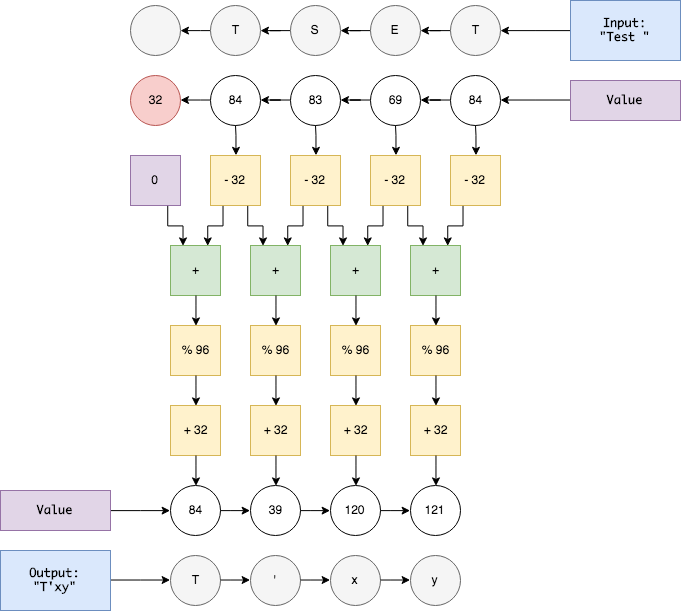

The diagram above was exported from draw.io. Its source (the exported page's mxGraphModel, read from the mxfile embedded in the PNG):
<mxGraphModel dx="1141" dy="689" grid="1" gridSize="10" guides="1" tooltips="1" connect="1" arrows="1" fold="1" page="1" pageScale="1" pageWidth="850" pageHeight="1100" background="#ffffff" math="0" shadow="0">
  <root>
    <mxCell id="0" />
    <mxCell id="1" parent="0" />
    <mxCell id="183721616a00b7db-7" value="" style="edgeStyle=orthogonalEdgeStyle;rounded=0;html=1;startArrow=classic;startFill=1;endArrow=none;endFill=0;jettySize=auto;orthogonalLoop=1;fontColor=#000000;" edge="1" parent="1" source="183721616a00b7db-2" target="183721616a00b7db-6">
      <mxGeometry relative="1" as="geometry" />
    </mxCell>
    <mxCell id="183721616a00b7db-2" value="T" style="ellipse;whiteSpace=wrap;html=1;labelBackgroundColor=none;strokeColor=#666666;fillColor=#f5f5f5;fontColor=#000000;align=center;" vertex="1" parent="1">
      <mxGeometry x="270" y="60" width="50" height="50" as="geometry" />
    </mxCell>
    <mxCell id="183721616a00b7db-9" value="" style="edgeStyle=orthogonalEdgeStyle;rounded=0;html=1;startArrow=classic;startFill=1;endArrow=none;endFill=0;jettySize=auto;orthogonalLoop=1;fontColor=#000000;" edge="1" parent="1" source="183721616a00b7db-6" target="183721616a00b7db-8">
      <mxGeometry relative="1" as="geometry" />
    </mxCell>
    <mxCell id="183721616a00b7db-6" value="S" style="ellipse;whiteSpace=wrap;html=1;labelBackgroundColor=none;strokeColor=#666666;fillColor=#f5f5f5;fontColor=#000000;align=center;" vertex="1" parent="1">
      <mxGeometry x="350" y="60" width="50" height="50" as="geometry" />
    </mxCell>
    <mxCell id="183721616a00b7db-11" value="" style="edgeStyle=orthogonalEdgeStyle;rounded=0;html=1;startArrow=classic;startFill=1;endArrow=none;endFill=0;jettySize=auto;orthogonalLoop=1;fontColor=#000000;" edge="1" parent="1" source="183721616a00b7db-8" target="183721616a00b7db-10">
      <mxGeometry relative="1" as="geometry" />
    </mxCell>
    <mxCell id="183721616a00b7db-8" value="E" style="ellipse;whiteSpace=wrap;html=1;labelBackgroundColor=none;strokeColor=#666666;fillColor=#f5f5f5;fontColor=#000000;align=center;" vertex="1" parent="1">
      <mxGeometry x="430" y="60" width="50" height="50" as="geometry" />
    </mxCell>
    <mxCell id="183721616a00b7db-15" style="edgeStyle=orthogonalEdgeStyle;rounded=0;html=1;entryX=0;entryY=0.5;startArrow=classic;startFill=1;endArrow=none;endFill=0;jettySize=auto;orthogonalLoop=1;fontColor=#000000;" edge="1" parent="1" source="183721616a00b7db-10" target="183721616a00b7db-12">
      <mxGeometry relative="1" as="geometry" />
    </mxCell>
    <mxCell id="183721616a00b7db-10" value="T" style="ellipse;whiteSpace=wrap;html=1;labelBackgroundColor=none;strokeColor=#666666;fillColor=#f5f5f5;fontColor=#000000;align=center;" vertex="1" parent="1">
      <mxGeometry x="510" y="60" width="50" height="50" as="geometry" />
    </mxCell>
    <mxCell id="183721616a00b7db-12" value="&lt;b&gt;Input:&lt;/b&gt;&lt;div&gt;&lt;b&gt;&quot;Test &quot;&lt;/b&gt;&lt;/div&gt;" style="whiteSpace=wrap;html=1;labelBackgroundColor=none;strokeColor=#6c8ebf;fillColor=#dae8fc;fontColor=#000000;align=center;fontFamily=Monaco;" vertex="1" parent="1">
      <mxGeometry x="630" y="55" width="110" height="60" as="geometry" />
    </mxCell>
    <mxCell id="183721616a00b7db-19" style="edgeStyle=orthogonalEdgeStyle;rounded=0;html=1;entryX=0;entryY=0.5;startArrow=classic;startFill=1;endArrow=none;endFill=0;jettySize=auto;orthogonalLoop=1;fontColor=#000000;" edge="1" parent="1" source="183721616a00b7db-18" target="183721616a00b7db-2">
      <mxGeometry relative="1" as="geometry" />
    </mxCell>
    <mxCell id="183721616a00b7db-18" value="&amp;nbsp;" style="ellipse;whiteSpace=wrap;html=1;labelBackgroundColor=none;strokeColor=#666666;fillColor=#f5f5f5;fontColor=#000000;align=center;" vertex="1" parent="1">
      <mxGeometry x="190" y="60" width="50" height="50" as="geometry" />
    </mxCell>
    <mxCell id="183721616a00b7db-20" value="" style="edgeStyle=orthogonalEdgeStyle;rounded=0;html=1;startArrow=classic;startFill=1;endArrow=none;endFill=0;jettySize=auto;orthogonalLoop=1;fontColor=#000000;" edge="1" source="183721616a00b7db-21" target="183721616a00b7db-23" parent="1">
      <mxGeometry relative="1" as="geometry" />
    </mxCell>
    <mxCell id="183721616a00b7db-21" value="84" style="ellipse;whiteSpace=wrap;html=1;labelBackgroundColor=none;strokeColor=#000000;fillColor=#ffffff;gradientColor=none;fontColor=#000000;align=center;" vertex="1" parent="1">
      <mxGeometry x="270" y="130" width="50" height="50" as="geometry" />
    </mxCell>
    <mxCell id="183721616a00b7db-22" value="" style="edgeStyle=orthogonalEdgeStyle;rounded=0;html=1;startArrow=classic;startFill=1;endArrow=none;endFill=0;jettySize=auto;orthogonalLoop=1;fontColor=#000000;" edge="1" source="183721616a00b7db-23" target="183721616a00b7db-25" parent="1">
      <mxGeometry relative="1" as="geometry" />
    </mxCell>
    <mxCell id="183721616a00b7db-23" value="83" style="ellipse;whiteSpace=wrap;html=1;labelBackgroundColor=none;strokeColor=#000000;fillColor=#ffffff;gradientColor=none;fontColor=#000000;align=center;" vertex="1" parent="1">
      <mxGeometry x="350" y="130" width="50" height="50" as="geometry" />
    </mxCell>
    <mxCell id="183721616a00b7db-24" value="" style="edgeStyle=orthogonalEdgeStyle;rounded=0;html=1;startArrow=classic;startFill=1;endArrow=none;endFill=0;jettySize=auto;orthogonalLoop=1;fontColor=#000000;" edge="1" source="183721616a00b7db-25" target="183721616a00b7db-26" parent="1">
      <mxGeometry relative="1" as="geometry" />
    </mxCell>
    <mxCell id="183721616a00b7db-25" value="69" style="ellipse;whiteSpace=wrap;html=1;labelBackgroundColor=none;strokeColor=#000000;fillColor=#ffffff;gradientColor=none;fontColor=#000000;align=center;" vertex="1" parent="1">
      <mxGeometry x="430" y="130" width="50" height="50" as="geometry" />
    </mxCell>
    <mxCell id="183721616a00b7db-30" style="edgeStyle=orthogonalEdgeStyle;rounded=0;html=1;entryX=0;entryY=0.5;startArrow=classic;startFill=1;endArrow=none;endFill=0;jettySize=auto;orthogonalLoop=1;fontColor=#000000;" edge="1" parent="1" source="183721616a00b7db-26" target="183721616a00b7db-29">
      <mxGeometry relative="1" as="geometry" />
    </mxCell>
    <mxCell id="183721616a00b7db-26" value="84" style="ellipse;whiteSpace=wrap;html=1;labelBackgroundColor=none;strokeColor=#000000;fillColor=#ffffff;gradientColor=none;fontColor=#000000;align=center;" vertex="1" parent="1">
      <mxGeometry x="510" y="130" width="50" height="50" as="geometry" />
    </mxCell>
    <mxCell id="183721616a00b7db-27" style="edgeStyle=orthogonalEdgeStyle;rounded=0;html=1;entryX=0;entryY=0.5;startArrow=classic;startFill=1;endArrow=none;endFill=0;jettySize=auto;orthogonalLoop=1;fontColor=#000000;" edge="1" source="183721616a00b7db-28" target="183721616a00b7db-21" parent="1">
      <mxGeometry relative="1" as="geometry" />
    </mxCell>
    <mxCell id="183721616a00b7db-28" value="32" style="ellipse;whiteSpace=wrap;html=1;labelBackgroundColor=none;strokeColor=#b85450;fillColor=#f8cecc;fontColor=#000000;align=center;" vertex="1" parent="1">
      <mxGeometry x="190" y="130" width="50" height="50" as="geometry" />
    </mxCell>
    <mxCell id="183721616a00b7db-29" value="&lt;b&gt;Value&lt;/b&gt;" style="whiteSpace=wrap;html=1;labelBackgroundColor=none;strokeColor=#9673a6;fillColor=#e1d5e7;fontColor=#000000;align=center;fontFamily=Monaco;" vertex="1" parent="1">
      <mxGeometry x="630" y="135" width="110" height="40" as="geometry" />
    </mxCell>
    <mxCell id="183721616a00b7db-31" value="0" style="whiteSpace=wrap;html=1;labelBackgroundColor=none;strokeColor=#9673a6;fillColor=#e1d5e7;fontColor=#000000;align=center;" vertex="1" parent="1">
      <mxGeometry x="190" y="210" width="50" height="50" as="geometry" />
    </mxCell>
    <mxCell id="183721616a00b7db-43" style="edgeStyle=orthogonalEdgeStyle;rounded=0;html=1;exitX=0.5;exitY=0;startArrow=classic;startFill=1;endArrow=none;endFill=0;jettySize=auto;orthogonalLoop=1;fontColor=#000000;" edge="1" parent="1" source="183721616a00b7db-36" target="183721616a00b7db-21">
      <mxGeometry relative="1" as="geometry" />
    </mxCell>
    <mxCell id="183721616a00b7db-36" value="- 32" style="whiteSpace=wrap;html=1;labelBackgroundColor=none;strokeColor=#d6b656;fillColor=#fff2cc;fontColor=#000000;align=center;" vertex="1" parent="1">
      <mxGeometry x="270" y="210" width="50" height="50" as="geometry" />
    </mxCell>
    <mxCell id="183721616a00b7db-48" style="edgeStyle=orthogonalEdgeStyle;rounded=0;html=1;exitX=0.25;exitY=0;entryX=0.75;entryY=1;startArrow=classic;startFill=1;endArrow=none;endFill=0;jettySize=auto;orthogonalLoop=1;fontColor=#000000;" edge="1" parent="1" source="183721616a00b7db-40" target="183721616a00b7db-31">
      <mxGeometry relative="1" as="geometry" />
    </mxCell>
    <mxCell id="183721616a00b7db-49" style="edgeStyle=orthogonalEdgeStyle;rounded=0;html=1;exitX=0.75;exitY=0;entryX=0.25;entryY=1;startArrow=classic;startFill=1;endArrow=none;endFill=0;jettySize=auto;orthogonalLoop=1;fontColor=#000000;" edge="1" parent="1" source="183721616a00b7db-40" target="183721616a00b7db-36">
      <mxGeometry relative="1" as="geometry" />
    </mxCell>
    <mxCell id="183721616a00b7db-40" value="+" style="whiteSpace=wrap;html=1;labelBackgroundColor=none;strokeColor=#82b366;fillColor=#d5e8d4;fontColor=#000000;align=center;" vertex="1" parent="1">
      <mxGeometry x="230" y="300" width="50" height="50" as="geometry" />
    </mxCell>
    <mxCell id="183721616a00b7db-54" style="edgeStyle=orthogonalEdgeStyle;rounded=0;html=1;exitX=0.5;exitY=0;startArrow=classic;startFill=1;endArrow=none;endFill=0;jettySize=auto;orthogonalLoop=1;fontColor=#000000;" edge="1" parent="1" source="183721616a00b7db-50" target="183721616a00b7db-40">
      <mxGeometry relative="1" as="geometry" />
    </mxCell>
    <mxCell id="183721616a00b7db-50" value="% 96" style="whiteSpace=wrap;html=1;labelBackgroundColor=none;strokeColor=#d6b656;fillColor=#fff2cc;fontColor=#000000;align=center;" vertex="1" parent="1">
      <mxGeometry x="230" y="380" width="50" height="50" as="geometry" />
    </mxCell>
    <mxCell id="183721616a00b7db-53" style="edgeStyle=orthogonalEdgeStyle;rounded=0;html=1;exitX=0.5;exitY=0;startArrow=classic;startFill=1;endArrow=none;endFill=0;jettySize=auto;orthogonalLoop=1;fontColor=#000000;" edge="1" parent="1" source="183721616a00b7db-52" target="183721616a00b7db-50">
      <mxGeometry relative="1" as="geometry" />
    </mxCell>
    <mxCell id="183721616a00b7db-52" value="+ 32" style="whiteSpace=wrap;html=1;labelBackgroundColor=none;strokeColor=#d6b656;fillColor=#fff2cc;fontColor=#000000;align=center;" vertex="1" parent="1">
      <mxGeometry x="230" y="460" width="50" height="50" as="geometry" />
    </mxCell>
    <mxCell id="183721616a00b7db-79" style="edgeStyle=orthogonalEdgeStyle;rounded=0;html=1;exitX=0.5;exitY=0;startArrow=classic;startFill=1;endArrow=none;endFill=0;jettySize=auto;orthogonalLoop=1;fontColor=#000000;" edge="1" parent="1" source="183721616a00b7db-55" target="183721616a00b7db-23">
      <mxGeometry relative="1" as="geometry" />
    </mxCell>
    <mxCell id="183721616a00b7db-55" value="- 32" style="whiteSpace=wrap;html=1;labelBackgroundColor=none;strokeColor=#d6b656;fillColor=#fff2cc;fontColor=#000000;align=center;" vertex="1" parent="1">
      <mxGeometry x="350" y="210" width="50" height="50" as="geometry" />
    </mxCell>
    <mxCell id="183721616a00b7db-73" style="edgeStyle=orthogonalEdgeStyle;rounded=0;html=1;exitX=0.25;exitY=0;entryX=0.75;entryY=1;startArrow=classic;startFill=1;endArrow=none;endFill=0;jettySize=auto;orthogonalLoop=1;fontColor=#000000;" edge="1" parent="1" source="183721616a00b7db-56" target="183721616a00b7db-36">
      <mxGeometry relative="1" as="geometry" />
    </mxCell>
    <mxCell id="183721616a00b7db-74" style="edgeStyle=orthogonalEdgeStyle;rounded=0;html=1;exitX=0.75;exitY=0;entryX=0.25;entryY=1;startArrow=classic;startFill=1;endArrow=none;endFill=0;jettySize=auto;orthogonalLoop=1;fontColor=#000000;" edge="1" parent="1" source="183721616a00b7db-56" target="183721616a00b7db-55">
      <mxGeometry relative="1" as="geometry" />
    </mxCell>
    <mxCell id="183721616a00b7db-56" value="+" style="whiteSpace=wrap;html=1;labelBackgroundColor=none;strokeColor=#82b366;fillColor=#d5e8d4;fontColor=#000000;align=center;" vertex="1" parent="1">
      <mxGeometry x="310" y="300" width="50" height="50" as="geometry" />
    </mxCell>
    <mxCell id="183721616a00b7db-70" style="edgeStyle=orthogonalEdgeStyle;rounded=0;html=1;exitX=0.5;exitY=0;startArrow=classic;startFill=1;endArrow=none;endFill=0;jettySize=auto;orthogonalLoop=1;fontColor=#000000;" edge="1" parent="1" source="183721616a00b7db-57" target="183721616a00b7db-56">
      <mxGeometry relative="1" as="geometry" />
    </mxCell>
    <mxCell id="183721616a00b7db-57" value="% 96" style="whiteSpace=wrap;html=1;labelBackgroundColor=none;strokeColor=#d6b656;fillColor=#fff2cc;fontColor=#000000;align=center;" vertex="1" parent="1">
      <mxGeometry x="310" y="380" width="50" height="50" as="geometry" />
    </mxCell>
    <mxCell id="183721616a00b7db-67" style="edgeStyle=orthogonalEdgeStyle;rounded=0;html=1;exitX=0.5;exitY=0;startArrow=classic;startFill=1;endArrow=none;endFill=0;jettySize=auto;orthogonalLoop=1;fontColor=#000000;" edge="1" parent="1" source="183721616a00b7db-58" target="183721616a00b7db-57">
      <mxGeometry relative="1" as="geometry" />
    </mxCell>
    <mxCell id="183721616a00b7db-58" value="+ 32" style="whiteSpace=wrap;html=1;labelBackgroundColor=none;strokeColor=#d6b656;fillColor=#fff2cc;fontColor=#000000;align=center;" vertex="1" parent="1">
      <mxGeometry x="310" y="460" width="50" height="50" as="geometry" />
    </mxCell>
    <mxCell id="183721616a00b7db-80" style="edgeStyle=orthogonalEdgeStyle;rounded=0;html=1;exitX=0.5;exitY=0;startArrow=classic;startFill=1;endArrow=none;endFill=0;jettySize=auto;orthogonalLoop=1;fontColor=#000000;" edge="1" parent="1" source="183721616a00b7db-59" target="183721616a00b7db-25">
      <mxGeometry relative="1" as="geometry" />
    </mxCell>
    <mxCell id="183721616a00b7db-59" value="- 32" style="whiteSpace=wrap;html=1;labelBackgroundColor=none;strokeColor=#d6b656;fillColor=#fff2cc;fontColor=#000000;align=center;" vertex="1" parent="1">
      <mxGeometry x="430" y="210" width="50" height="50" as="geometry" />
    </mxCell>
    <mxCell id="183721616a00b7db-75" style="edgeStyle=orthogonalEdgeStyle;rounded=0;html=1;exitX=0.25;exitY=0;entryX=0.75;entryY=1;startArrow=classic;startFill=1;endArrow=none;endFill=0;jettySize=auto;orthogonalLoop=1;fontColor=#000000;" edge="1" parent="1" source="183721616a00b7db-60" target="183721616a00b7db-55">
      <mxGeometry relative="1" as="geometry" />
    </mxCell>
    <mxCell id="183721616a00b7db-76" style="edgeStyle=orthogonalEdgeStyle;rounded=0;html=1;exitX=0.75;exitY=0;entryX=0.25;entryY=1;startArrow=classic;startFill=1;endArrow=none;endFill=0;jettySize=auto;orthogonalLoop=1;fontColor=#000000;" edge="1" parent="1" source="183721616a00b7db-60" target="183721616a00b7db-59">
      <mxGeometry relative="1" as="geometry" />
    </mxCell>
    <mxCell id="183721616a00b7db-60" value="+" style="whiteSpace=wrap;html=1;labelBackgroundColor=none;strokeColor=#82b366;fillColor=#d5e8d4;fontColor=#000000;align=center;" vertex="1" parent="1">
      <mxGeometry x="390" y="300" width="50" height="50" as="geometry" />
    </mxCell>
    <mxCell id="183721616a00b7db-71" style="edgeStyle=orthogonalEdgeStyle;rounded=0;html=1;exitX=0.5;exitY=0;startArrow=classic;startFill=1;endArrow=none;endFill=0;jettySize=auto;orthogonalLoop=1;fontColor=#000000;" edge="1" parent="1" source="183721616a00b7db-61" target="183721616a00b7db-60">
      <mxGeometry relative="1" as="geometry" />
    </mxCell>
    <mxCell id="183721616a00b7db-61" value="% 96" style="whiteSpace=wrap;html=1;labelBackgroundColor=none;strokeColor=#d6b656;fillColor=#fff2cc;fontColor=#000000;align=center;" vertex="1" parent="1">
      <mxGeometry x="390" y="380" width="50" height="50" as="geometry" />
    </mxCell>
    <mxCell id="183721616a00b7db-68" style="edgeStyle=orthogonalEdgeStyle;rounded=0;html=1;exitX=0.5;exitY=0;startArrow=classic;startFill=1;endArrow=none;endFill=0;jettySize=auto;orthogonalLoop=1;fontColor=#000000;" edge="1" parent="1" source="183721616a00b7db-62" target="183721616a00b7db-61">
      <mxGeometry relative="1" as="geometry" />
    </mxCell>
    <mxCell id="183721616a00b7db-62" value="+ 32" style="whiteSpace=wrap;html=1;labelBackgroundColor=none;strokeColor=#d6b656;fillColor=#fff2cc;fontColor=#000000;align=center;" vertex="1" parent="1">
      <mxGeometry x="390" y="460" width="50" height="50" as="geometry" />
    </mxCell>
    <mxCell id="183721616a00b7db-81" style="edgeStyle=orthogonalEdgeStyle;rounded=0;html=1;exitX=0.5;exitY=0;startArrow=classic;startFill=1;endArrow=none;endFill=0;jettySize=auto;orthogonalLoop=1;fontColor=#000000;" edge="1" parent="1" source="183721616a00b7db-63" target="183721616a00b7db-26">
      <mxGeometry relative="1" as="geometry" />
    </mxCell>
    <mxCell id="183721616a00b7db-63" value="- 32" style="whiteSpace=wrap;html=1;labelBackgroundColor=none;strokeColor=#d6b656;fillColor=#fff2cc;fontColor=#000000;align=center;" vertex="1" parent="1">
      <mxGeometry x="510" y="210" width="50" height="50" as="geometry" />
    </mxCell>
    <mxCell id="183721616a00b7db-77" style="edgeStyle=orthogonalEdgeStyle;rounded=0;html=1;exitX=0.25;exitY=0;entryX=0.75;entryY=1;startArrow=classic;startFill=1;endArrow=none;endFill=0;jettySize=auto;orthogonalLoop=1;fontColor=#000000;" edge="1" parent="1" source="183721616a00b7db-64" target="183721616a00b7db-59">
      <mxGeometry relative="1" as="geometry" />
    </mxCell>
    <mxCell id="183721616a00b7db-78" style="edgeStyle=orthogonalEdgeStyle;rounded=0;html=1;exitX=0.75;exitY=0;entryX=0.25;entryY=1;startArrow=classic;startFill=1;endArrow=none;endFill=0;jettySize=auto;orthogonalLoop=1;fontColor=#000000;" edge="1" parent="1" source="183721616a00b7db-64" target="183721616a00b7db-63">
      <mxGeometry relative="1" as="geometry" />
    </mxCell>
    <mxCell id="183721616a00b7db-64" value="+" style="whiteSpace=wrap;html=1;labelBackgroundColor=none;strokeColor=#82b366;fillColor=#d5e8d4;fontColor=#000000;align=center;" vertex="1" parent="1">
      <mxGeometry x="470" y="300" width="50" height="50" as="geometry" />
    </mxCell>
    <mxCell id="183721616a00b7db-72" style="edgeStyle=orthogonalEdgeStyle;rounded=0;html=1;exitX=0.5;exitY=0;startArrow=classic;startFill=1;endArrow=none;endFill=0;jettySize=auto;orthogonalLoop=1;fontColor=#000000;" edge="1" parent="1" source="183721616a00b7db-65" target="183721616a00b7db-64">
      <mxGeometry relative="1" as="geometry" />
    </mxCell>
    <mxCell id="183721616a00b7db-65" value="% 96" style="whiteSpace=wrap;html=1;labelBackgroundColor=none;strokeColor=#d6b656;fillColor=#fff2cc;fontColor=#000000;align=center;" vertex="1" parent="1">
      <mxGeometry x="470" y="380" width="50" height="50" as="geometry" />
    </mxCell>
    <mxCell id="183721616a00b7db-69" style="edgeStyle=orthogonalEdgeStyle;rounded=0;html=1;exitX=0.5;exitY=0;startArrow=classic;startFill=1;endArrow=none;endFill=0;jettySize=auto;orthogonalLoop=1;fontColor=#000000;" edge="1" parent="1" source="183721616a00b7db-66" target="183721616a00b7db-65">
      <mxGeometry relative="1" as="geometry" />
    </mxCell>
    <mxCell id="183721616a00b7db-66" value="+ 32" style="whiteSpace=wrap;html=1;labelBackgroundColor=none;strokeColor=#d6b656;fillColor=#fff2cc;fontColor=#000000;align=center;" vertex="1" parent="1">
      <mxGeometry x="470" y="460" width="50" height="50" as="geometry" />
    </mxCell>
    <mxCell id="183721616a00b7db-86" style="edgeStyle=orthogonalEdgeStyle;rounded=0;html=1;exitX=0.5;exitY=0;startArrow=classic;startFill=1;endArrow=none;endFill=0;jettySize=auto;orthogonalLoop=1;fontColor=#000000;" edge="1" parent="1" source="183721616a00b7db-82" target="183721616a00b7db-52">
      <mxGeometry relative="1" as="geometry" />
    </mxCell>
    <mxCell id="183721616a00b7db-103" style="edgeStyle=orthogonalEdgeStyle;rounded=0;html=1;exitX=0;exitY=0.5;startArrow=classic;startFill=1;endArrow=none;endFill=0;jettySize=auto;orthogonalLoop=1;fontColor=#000000;" edge="1" parent="1" source="183721616a00b7db-82" target="183721616a00b7db-100">
      <mxGeometry relative="1" as="geometry" />
    </mxCell>
    <mxCell id="183721616a00b7db-82" value="84" style="ellipse;whiteSpace=wrap;html=1;labelBackgroundColor=none;strokeColor=#000000;fillColor=#ffffff;gradientColor=none;fontColor=#000000;align=center;" vertex="1" parent="1">
      <mxGeometry x="230" y="540" width="50" height="50" as="geometry" />
    </mxCell>
    <mxCell id="183721616a00b7db-87" style="edgeStyle=orthogonalEdgeStyle;rounded=0;html=1;exitX=0.5;exitY=0;startArrow=classic;startFill=1;endArrow=none;endFill=0;jettySize=auto;orthogonalLoop=1;fontColor=#000000;" edge="1" parent="1" source="183721616a00b7db-83" target="183721616a00b7db-58">
      <mxGeometry relative="1" as="geometry" />
    </mxCell>
    <mxCell id="183721616a00b7db-94" style="edgeStyle=orthogonalEdgeStyle;rounded=0;html=1;exitX=0;exitY=0.5;startArrow=classic;startFill=1;endArrow=none;endFill=0;jettySize=auto;orthogonalLoop=1;fontColor=#000000;" edge="1" parent="1" source="183721616a00b7db-83" target="183721616a00b7db-82">
      <mxGeometry relative="1" as="geometry" />
    </mxCell>
    <mxCell id="183721616a00b7db-83" value="39" style="ellipse;whiteSpace=wrap;html=1;labelBackgroundColor=none;strokeColor=#000000;fillColor=#ffffff;gradientColor=none;fontColor=#000000;align=center;" vertex="1" parent="1">
      <mxGeometry x="310" y="540" width="50" height="50" as="geometry" />
    </mxCell>
    <mxCell id="183721616a00b7db-88" style="edgeStyle=orthogonalEdgeStyle;rounded=0;html=1;exitX=0.5;exitY=0;startArrow=classic;startFill=1;endArrow=none;endFill=0;jettySize=auto;orthogonalLoop=1;fontColor=#000000;" edge="1" parent="1" source="183721616a00b7db-84" target="183721616a00b7db-62">
      <mxGeometry relative="1" as="geometry" />
    </mxCell>
    <mxCell id="183721616a00b7db-95" style="edgeStyle=orthogonalEdgeStyle;rounded=0;html=1;exitX=0;exitY=0.5;startArrow=classic;startFill=1;endArrow=none;endFill=0;jettySize=auto;orthogonalLoop=1;fontColor=#000000;" edge="1" parent="1" source="183721616a00b7db-84" target="183721616a00b7db-83">
      <mxGeometry relative="1" as="geometry" />
    </mxCell>
    <mxCell id="183721616a00b7db-84" value="120" style="ellipse;whiteSpace=wrap;html=1;labelBackgroundColor=none;strokeColor=#000000;fillColor=#ffffff;gradientColor=none;fontColor=#000000;align=center;" vertex="1" parent="1">
      <mxGeometry x="390" y="540" width="50" height="50" as="geometry" />
    </mxCell>
    <mxCell id="183721616a00b7db-89" style="edgeStyle=orthogonalEdgeStyle;rounded=0;html=1;exitX=0.5;exitY=0;startArrow=classic;startFill=1;endArrow=none;endFill=0;jettySize=auto;orthogonalLoop=1;fontColor=#000000;" edge="1" parent="1" source="183721616a00b7db-85" target="183721616a00b7db-66">
      <mxGeometry relative="1" as="geometry" />
    </mxCell>
    <mxCell id="183721616a00b7db-96" style="edgeStyle=orthogonalEdgeStyle;rounded=0;html=1;exitX=0;exitY=0.5;startArrow=classic;startFill=1;endArrow=none;endFill=0;jettySize=auto;orthogonalLoop=1;fontColor=#000000;" edge="1" parent="1" source="183721616a00b7db-85" target="183721616a00b7db-84">
      <mxGeometry relative="1" as="geometry" />
    </mxCell>
    <mxCell id="183721616a00b7db-85" value="121" style="ellipse;whiteSpace=wrap;html=1;labelBackgroundColor=none;strokeColor=#000000;fillColor=#ffffff;gradientColor=none;fontColor=#000000;align=center;" vertex="1" parent="1">
      <mxGeometry x="470" y="540" width="50" height="50" as="geometry" />
    </mxCell>
    <mxCell id="183721616a00b7db-102" style="edgeStyle=orthogonalEdgeStyle;rounded=0;html=1;exitX=0;exitY=0.5;startArrow=classic;startFill=1;endArrow=none;endFill=0;jettySize=auto;orthogonalLoop=1;fontColor=#000000;" edge="1" parent="1" source="183721616a00b7db-90" target="183721616a00b7db-101">
      <mxGeometry relative="1" as="geometry" />
    </mxCell>
    <mxCell id="183721616a00b7db-90" value="T" style="ellipse;whiteSpace=wrap;html=1;labelBackgroundColor=none;strokeColor=#666666;fillColor=#f5f5f5;fontColor=#000000;align=center;" vertex="1" parent="1">
      <mxGeometry x="230" y="610" width="50" height="50" as="geometry" />
    </mxCell>
    <mxCell id="183721616a00b7db-97" style="edgeStyle=orthogonalEdgeStyle;rounded=0;html=1;exitX=0;exitY=0.5;startArrow=classic;startFill=1;endArrow=none;endFill=0;jettySize=auto;orthogonalLoop=1;fontColor=#000000;" edge="1" parent="1" source="183721616a00b7db-91" target="183721616a00b7db-90">
      <mxGeometry relative="1" as="geometry" />
    </mxCell>
    <mxCell id="183721616a00b7db-91" value="'" style="ellipse;whiteSpace=wrap;html=1;labelBackgroundColor=none;strokeColor=#666666;fillColor=#f5f5f5;fontColor=#000000;align=center;" vertex="1" parent="1">
      <mxGeometry x="310" y="610" width="50" height="50" as="geometry" />
    </mxCell>
    <mxCell id="183721616a00b7db-98" style="edgeStyle=orthogonalEdgeStyle;rounded=0;html=1;exitX=0;exitY=0.5;startArrow=classic;startFill=1;endArrow=none;endFill=0;jettySize=auto;orthogonalLoop=1;fontColor=#000000;" edge="1" parent="1" source="183721616a00b7db-92" target="183721616a00b7db-91">
      <mxGeometry relative="1" as="geometry" />
    </mxCell>
    <mxCell id="183721616a00b7db-92" value="x" style="ellipse;whiteSpace=wrap;html=1;labelBackgroundColor=none;strokeColor=#666666;fillColor=#f5f5f5;fontColor=#000000;align=center;" vertex="1" parent="1">
      <mxGeometry x="390" y="610" width="50" height="50" as="geometry" />
    </mxCell>
    <mxCell id="183721616a00b7db-99" style="edgeStyle=orthogonalEdgeStyle;rounded=0;html=1;exitX=0;exitY=0.5;startArrow=classic;startFill=1;endArrow=none;endFill=0;jettySize=auto;orthogonalLoop=1;fontColor=#000000;" edge="1" parent="1" source="183721616a00b7db-93" target="183721616a00b7db-92">
      <mxGeometry relative="1" as="geometry" />
    </mxCell>
    <mxCell id="183721616a00b7db-93" value="y" style="ellipse;whiteSpace=wrap;html=1;labelBackgroundColor=none;strokeColor=#666666;fillColor=#f5f5f5;fontColor=#000000;align=center;" vertex="1" parent="1">
      <mxGeometry x="470" y="610" width="50" height="50" as="geometry" />
    </mxCell>
    <mxCell id="183721616a00b7db-100" value="&lt;b&gt;Value&lt;/b&gt;" style="whiteSpace=wrap;html=1;labelBackgroundColor=none;strokeColor=#9673a6;fillColor=#e1d5e7;fontColor=#000000;align=center;fontFamily=Monaco;" vertex="1" parent="1">
      <mxGeometry x="60" y="545" width="110" height="40" as="geometry" />
    </mxCell>
    <mxCell id="183721616a00b7db-101" value="&lt;b&gt;Output:&lt;/b&gt;&lt;div&gt;&lt;b&gt;&quot;T'xy&quot;&lt;/b&gt;&lt;/div&gt;" style="whiteSpace=wrap;html=1;labelBackgroundColor=none;strokeColor=#6c8ebf;fillColor=#dae8fc;fontColor=#000000;align=center;fontFamily=Monaco;" vertex="1" parent="1">
      <mxGeometry x="60" y="605" width="110" height="60" as="geometry" />
    </mxCell>
  </root>
</mxGraphModel>